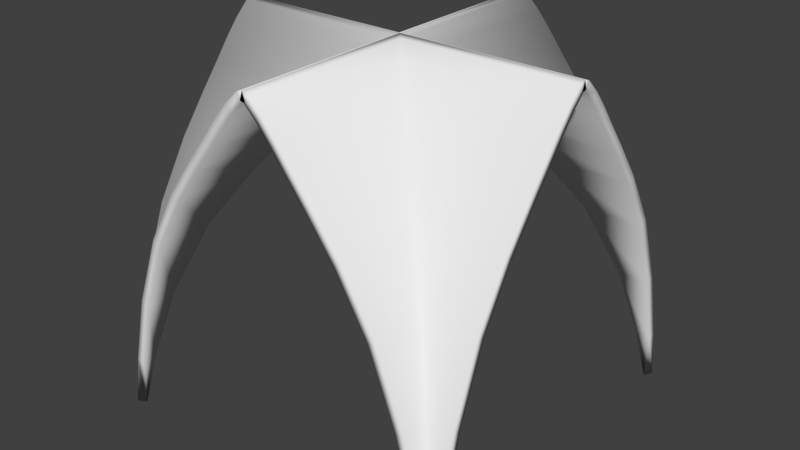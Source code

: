 # Source: Church_Vault_8x8.blend  (saved by Blender 2.79.0; exported with 4.5.12 LTS)
import bpy
from mathutils import Matrix  # noqa: F401  (used for matrix-valued properties, if any)

bpy.ops.wm.read_factory_settings(use_empty=True)
scene = bpy.context.scene
scene.name = 'Scene'

# ---- collections
col_collection_1 = bpy.data.collections.new('Collection 1'); scene.collection.children.link(col_collection_1)

# ---- world
world_world = bpy.data.worlds.new('World'); scene.world = world_world
world_world.color = (0.05088, 0.05088, 0.05088)
world_world.use_sun_shadow = False
world_world.sun_shadow_jitter_overblur = 0.0
world_world.cycles.sampling_method = 'MANUAL'

# ---- meshes
me_church_vault_8x8 = bpy.data.meshes.new('Church_Vault_8x8')
me_church_vault_8x8.from_pydata([(4.768e-07, -3.999, 7.993), (4.768e-07, -0.2006, 1.154), (4.768e-07, -1.191, 4.309), (4.768e-07, -1.905, 5.506), (4.768e-07, -2.522, 6.336), (4.768e-07, -2.955, 6.889), (4.768e-07, -3.261, 7.293), (4.768e-07, -3.564, 7.654), (4.768e-07, -3.872, 7.948), (4.768e-07, -0.5843, 2.721), (2.384e-07, -4.001, 7.993), (4.768e-07, -7.799, 1.154), (4.768e-07, -6.809, 4.309), (4.768e-07, -6.095, 5.506), (4.768e-07, -5.478, 6.336), (4.768e-07, -5.045, 6.889), (4.768e-07, -4.739, 7.293), (2.384e-07, -4.436, 7.654), (2.384e-07, -4.128, 7.948), (4.768e-07, -7.416, 2.721), (-8.0, -3.999, 7.993), (-8.0, -0.2006, 1.154), (-8.0, -1.191, 4.309), (-8.0, -1.905, 5.506), (-8.0, -2.522, 6.336), (-8.0, -2.955, 6.889), (-8.0, -3.261, 7.293), (-8.0, -3.564, 7.654), (-8.0, -3.872, 7.948), (-8.0, -0.5843, 2.721), (-8.0, -4.001, 7.993), (-8.0, -7.799, 1.154), (-8.0, -6.809, 4.309), (-8.0, -6.095, 5.506), (-8.0, -5.478, 6.336), (-8.0, -5.045, 6.889), (-8.0, -4.739, 7.293), (-8.0, -4.436, 7.654), (-8.0, -4.128, 7.948), (-8.0, -7.416, 2.721), (-6.095, -1.905, 5.506), (-7.416, -0.5843, 2.721), (-7.416, -7.416, 2.721), (-7.799, -0.2006, 1.154), (-7.799, -7.799, 1.154), (-8.0, -8.0, -3.926e-07), (-5.045, -2.955, 6.889), (-5.045, -5.045, 6.889), (-4.436, -3.564, 7.654), (-4.436, -4.436, 7.654), (-4.739, -3.261, 7.293), (-4.739, -4.739, 7.293), (-3.999, -3.999, 7.993), (-3.999, -4.001, 7.993), (-3.872, -3.872, 7.948), (-3.872, -4.128, 7.948), (-4.001, -3.999, 7.993), (-4.001, -4.001, 7.993), (-4.128, -3.872, 7.948), (-4.128, -4.128, 7.948), (-3.564, -4.436, 7.654), (-3.261, -3.261, 7.293), (-2.955, -2.955, 6.889), (-2.955, -5.045, 6.889), (-1.905, -1.905, 5.506), (-2.522, -2.522, 6.336), (-0.5843, -0.5843, 2.721), (-0.5843, -7.416, 2.721), (-1.191, -1.191, 4.309), (-1.191, -6.809, 4.309), (-0.2006, -0.2006, 1.154), (-0.2006, -7.799, 1.154), (4.768e-07, -8.0, -4.112e-07), (-4.001, 0.0, 7.993), (-7.799, -2.384e-07, 1.154), (-6.809, -2.384e-07, 4.309), (-6.095, 0.0, 5.506), (-5.478, 0.0, 6.336), (-5.045, 0.0, 6.889), (-4.739, 0.0, 7.293), (-4.436, 0.0, 7.654), (-4.128, 0.0, 7.948), (-7.416, -2.384e-07, 2.721), (-3.999, 0.0, 7.993), (-0.2006, 0.0, 1.154), (-1.191, 0.0, 4.309), (-1.905, 0.0, 5.506), (-2.522, 0.0, 6.336), (-2.955, 0.0, 6.889), (-3.261, 0.0, 7.293), (-3.564, 0.0, 7.654), (-3.872, 0.0, 7.948), (-0.5843, 0.0, 2.721), (-4.001, -8.0, 7.993), (-7.799, -8.0, 1.154), (-6.809, -8.0, 4.309), (-6.095, -8.0, 5.506), (-5.478, -8.0, 6.336), (-5.045, -8.0, 6.889), (-4.739, -8.0, 7.293), (-4.436, -8.0, 7.654), (-4.128, -8.0, 7.948), (-7.416, -8.0, 2.721), (-3.999, -8.0, 7.993), (-0.2006, -8.0, 1.154), (-1.191, -8.0, 4.309), (-1.905, -8.0, 5.506), (-2.522, -8.0, 6.336), (-2.955, -8.0, 6.889), (-3.261, -8.0, 7.293), (-3.564, -8.0, 7.654), (-3.872, -8.0, 7.948), (-0.5843, -8.0, 2.721), (-6.095, -6.095, 5.506), (-1.905, -6.095, 5.506), (-6.809, -6.809, 4.309), (-5.478, -5.478, 6.336), (-2.522, -5.478, 6.336), (-3.261, -4.739, 7.293), (-3.564, -3.564, 7.654), (-5.478, -2.522, 6.336), (-6.809, -1.191, 4.309), (0.0, 0.0, 0.0), (-8.0, -2.384e-07, 0.0)], [], [(12, 13, 114, 69), (4, 65, 62, 5), (13, 14, 117, 114), (5, 62, 61, 6), (14, 15, 63, 117), (6, 61, 119, 7), (8, 54, 52, 0), (15, 16, 118, 63), (7, 119, 54, 8), (16, 17, 60, 118), (1, 70, 66, 9), (9, 66, 68, 2), (17, 18, 55, 60), (18, 10, 53, 55), (2, 68, 64, 3), (11, 19, 67, 71), (19, 12, 69, 67), (3, 64, 65, 4), (49, 59, 38, 37), (41, 29, 22, 121), (46, 25, 26, 50), (43, 21, 29, 41), (50, 26, 27, 48), (51, 49, 37, 36), (47, 51, 36, 35), (116, 47, 35, 34), (123, 21, 43), (70, 1, 122), (59, 57, 30, 38), (42, 115, 32, 39), (115, 113, 33, 32), (113, 116, 34, 33), (44, 42, 39, 31), (48, 27, 28, 58), (120, 24, 25, 46), (58, 28, 20, 56), (40, 23, 24, 120), (45, 44, 31), (71, 72, 11), (121, 22, 23, 40), (85, 86, 64, 68), (77, 120, 46, 78), (86, 87, 65, 64), (78, 46, 50, 79), (87, 88, 62, 65), (79, 50, 48, 80), (81, 58, 56, 73), (88, 89, 61, 62), (80, 48, 58, 81), (89, 90, 119, 61), (74, 43, 41, 82), (82, 41, 121, 75), (90, 91, 54, 119), (91, 83, 52, 54), (75, 121, 40, 76), (84, 92, 66, 70), (92, 85, 68, 66), (76, 40, 120, 77), (60, 55, 111, 110), (42, 102, 95, 115), (47, 98, 99, 51), (44, 94, 102, 42), (51, 99, 100, 49), (118, 60, 110, 109), (63, 118, 109, 108), (117, 63, 108, 107), (45, 94, 44), (43, 74, 123), (55, 53, 103, 111), (67, 69, 105, 112), (69, 114, 106, 105), (114, 117, 107, 106), (71, 67, 112, 104), (49, 100, 101, 59), (116, 97, 98, 47), (59, 101, 93, 57), (113, 96, 97, 116), (72, 71, 104), (70, 122, 84), (115, 95, 96, 113)])
me_church_vault_8x8.polygons.foreach_set('use_smooth', [True] * 80)
me_church_vault_8x8.use_remesh_preserve_volume = False
me_church_vault_8x8.use_remesh_preserve_attributes = False
me_church_vault_8x8.use_mirror_vertex_groups = False
me_church_vault_8x8.update()

# ---- objects
ob_church_vault_8x8 = bpy.data.objects.new('Church_Vault_8x8', me_church_vault_8x8)

# ---- transforms, parenting, visibility, modifiers, constraints
ob_church_vault_8x8.location = (8.0, 8.0, 0.0)
ob_church_vault_8x8.lineart.crease_threshold = 0.0
_m = ob_church_vault_8x8.modifiers.new('Solidify', 'SOLIDIFY')
_m.thickness = 0.2
_m.nonmanifold_thickness_mode = 'FIXED'
_m.nonmanifold_merge_threshold = 0.0003

# ---- collection membership
col_collection_1.objects.link(ob_church_vault_8x8)

# ---- scene / render settings (as saved in the file)
scene.frame_start = 1; scene.frame_end = 250; scene.frame_set(1)
scene.render.engine = 'BLENDER_EEVEE_NEXT'
scene.render.resolution_percentage = 50
scene.render.dither_intensity = 0.0
scene.cycles.use_denoising = False
scene.cycles.samples = 128
scene.cycles.sampling_pattern = 'TABULATED_SOBOL'
scene.cycles.use_adaptive_sampling = False
scene.cycles.use_light_tree = False
scene.cycles.blur_glossy = 0.0
scene.cycles.sample_clamp_indirect = 0.0
scene.view_settings.view_transform = 'Standard'
bpy.context.view_layer.update()

# ---- added for rendering (the .blend has no active camera and no usable light): camera, sun
cam_auto = bpy.data.cameras.new('AutoCamera')
cam_auto.lens = 50.0
cam_auto.sensor_width = 36.0
cam_auto.clip_end = 1000.0
ob_auto_camera = bpy.data.objects.new('AutoCamera', cam_auto)
scene.collection.objects.link(ob_auto_camera)
ob_auto_camera.location = (16.8423, -11.4108, 14.2467)
ob_auto_camera.rotation_euler = (1.09748, -7.21219e-08, 0.694738)
scene.camera = ob_auto_camera
light_auto_sun = bpy.data.lights.new('AutoSun', 'SUN')
light_auto_sun.energy = 3.0
light_auto_sun.angle = 0.0523599
ob_auto_sun = bpy.data.objects.new('AutoSun', light_auto_sun)
scene.collection.objects.link(ob_auto_sun)
ob_auto_sun.rotation_euler = (0.872665, 0.174533, 0.523599)
bpy.context.view_layer.update()
